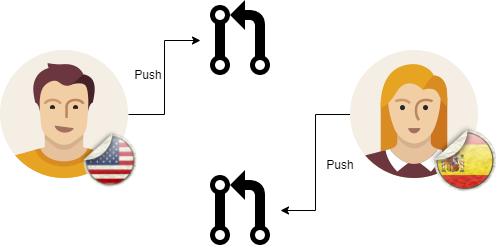

The diagram above was exported from draw.io. Its source (the exported page's mxGraphModel, read from the mxfile embedded in the PNG):
<mxGraphModel dx="417" dy="756" grid="1" gridSize="10" guides="1" tooltips="1" connect="1" arrows="1" fold="1" page="1" pageScale="1" pageWidth="850" pageHeight="1100" math="0" shadow="0">
  <root>
    <mxCell id="0" />
    <mxCell id="1" parent="0" />
    <mxCell id="zwWxMM8MAuK5V0SHmmSX-2" style="edgeStyle=orthogonalEdgeStyle;rounded=0;orthogonalLoop=1;jettySize=auto;html=1;entryX=0;entryY=0.5;entryDx=0;entryDy=0;" edge="1" parent="1" source="IzAu1AAUIi1_muD8il9H-1" target="zwWxMM8MAuK5V0SHmmSX-1">
      <mxGeometry relative="1" as="geometry">
        <Array as="points" />
      </mxGeometry>
    </mxCell>
    <mxCell id="IzAu1AAUIi1_muD8il9H-1" value="" style="shape=image;html=1;verticalAlign=top;verticalLabelPosition=bottom;labelBackgroundColor=#ffffff;imageAspect=0;aspect=fixed;image=https://cdn1.iconfinder.com/data/icons/user-pictures/100/male3-128.png" vertex="1" parent="1">
      <mxGeometry x="20" y="90" width="128" height="128" as="geometry" />
    </mxCell>
    <mxCell id="zwWxMM8MAuK5V0SHmmSX-4" style="edgeStyle=orthogonalEdgeStyle;rounded=0;orthogonalLoop=1;jettySize=auto;html=1;" edge="1" parent="1" source="IzAu1AAUIi1_muD8il9H-2" target="zwWxMM8MAuK5V0SHmmSX-3">
      <mxGeometry relative="1" as="geometry" />
    </mxCell>
    <mxCell id="IzAu1AAUIi1_muD8il9H-2" value="" style="shape=image;html=1;verticalAlign=top;verticalLabelPosition=bottom;labelBackgroundColor=#ffffff;imageAspect=0;aspect=fixed;image=https://cdn1.iconfinder.com/data/icons/user-pictures/100/female1-128.png" vertex="1" parent="1">
      <mxGeometry x="370" y="90" width="128" height="128" as="geometry" />
    </mxCell>
    <mxCell id="IzAu1AAUIi1_muD8il9H-4" value="" style="shape=image;html=1;verticalAlign=top;verticalLabelPosition=bottom;labelBackgroundColor=#ffffff;imageAspect=0;aspect=fixed;image=https://cdn0.iconfinder.com/data/icons/Flag/128/America.png" vertex="1" parent="1">
      <mxGeometry x="100" y="170" width="60" height="60" as="geometry" />
    </mxCell>
    <mxCell id="IzAu1AAUIi1_muD8il9H-5" value="" style="shape=image;html=1;verticalAlign=top;verticalLabelPosition=bottom;labelBackgroundColor=#ffffff;imageAspect=0;aspect=fixed;image=https://cdn2.iconfinder.com/data/icons/Flag/128/Spain.png" vertex="1" parent="1">
      <mxGeometry x="450" y="165" width="70" height="70" as="geometry" />
    </mxCell>
    <mxCell id="zwWxMM8MAuK5V0SHmmSX-1" value="" style="shape=image;html=1;verticalAlign=top;verticalLabelPosition=bottom;labelBackgroundColor=#ffffff;imageAspect=0;aspect=fixed;image=https://cdn0.iconfinder.com/data/icons/octicons/1024/git-pull-request-128.png;imageBackground=none;" vertex="1" parent="1">
      <mxGeometry x="220" y="40" width="80" height="80" as="geometry" />
    </mxCell>
    <mxCell id="zwWxMM8MAuK5V0SHmmSX-3" value="" style="shape=image;html=1;verticalAlign=top;verticalLabelPosition=bottom;labelBackgroundColor=#ffffff;imageAspect=0;aspect=fixed;image=https://cdn0.iconfinder.com/data/icons/octicons/1024/git-pull-request-128.png;imageBackground=none;" vertex="1" parent="1">
      <mxGeometry x="220" y="210" width="80" height="80" as="geometry" />
    </mxCell>
    <mxCell id="zwWxMM8MAuK5V0SHmmSX-5" value="Push" style="text;html=1;strokeColor=none;fillColor=none;align=center;verticalAlign=middle;whiteSpace=wrap;rounded=0;" vertex="1" parent="1">
      <mxGeometry x="340" y="190" width="40" height="30" as="geometry" />
    </mxCell>
    <mxCell id="zwWxMM8MAuK5V0SHmmSX-6" value="Push" style="text;html=1;strokeColor=none;fillColor=none;align=center;verticalAlign=middle;whiteSpace=wrap;rounded=0;" vertex="1" parent="1">
      <mxGeometry x="148" y="100" width="40" height="30" as="geometry" />
    </mxCell>
  </root>
</mxGraphModel>